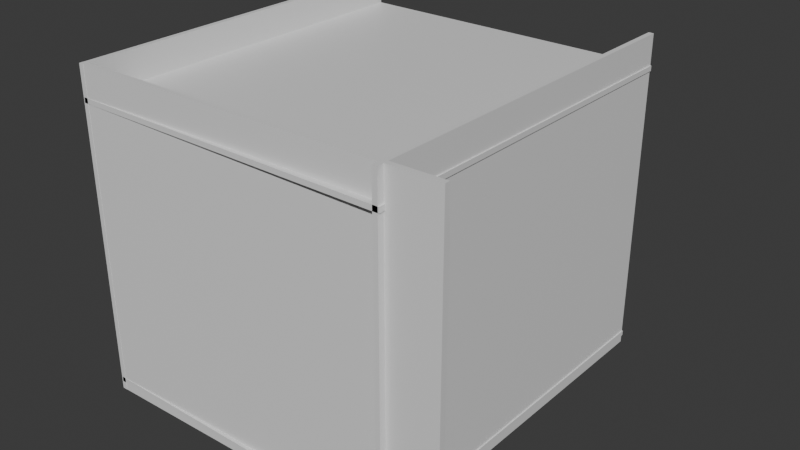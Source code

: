# Source: room.blend  (saved by Blender 4.3.34; exported with 4.5.12 LTS)
import bpy
from mathutils import Matrix  # noqa: F401  (used for matrix-valued properties, if any)

bpy.ops.wm.read_factory_settings(use_empty=True)
scene = bpy.context.scene
scene.name = 'Scene'

# ---- collections
col_collection = bpy.data.collections.new('Collection'); scene.collection.children.link(col_collection)

# ---- materials (node trees are filled in below, after node groups)
mat_material = bpy.data.materials.new('Material')
mat_material.alpha_threshold = 0.0
mat_material.roughness = 0.5
mat_material.line_color = (0.0, 0.0, 0.0, 1.0)
mat_material_002 = bpy.data.materials.new('Material.002')
mat_material_002.alpha_threshold = 0.0
mat_material_002.roughness = 0.5
mat_material_002.line_color = (0.0, 0.0, 0.0, 1.0)
mat_material_003 = bpy.data.materials.new('Material.003')
mat_material_003.alpha_threshold = 0.0
mat_material_003.roughness = 0.5
mat_material_003.line_color = (0.0, 0.0, 0.0, 1.0)
mat_material_004 = bpy.data.materials.new('Material.004')
mat_material_004.alpha_threshold = 0.0
mat_material_004.roughness = 0.5
mat_material_004.line_color = (0.0, 0.0, 0.0, 1.0)
mat_material_005 = bpy.data.materials.new('Material.005')
mat_material_005.alpha_threshold = 0.0
mat_material_005.roughness = 0.5
mat_material_005.line_color = (0.0, 0.0, 0.0, 1.0)

# ---- material node trees
mat_material.use_nodes = True; mat_material.node_tree.nodes.clear()
_N = mat_material.node_tree.nodes; _L = mat_material.node_tree.links
n0 = _N.new('ShaderNodeOutputMaterial'); n0.name = 'Material Output'; n0.location = (300, 300)
n1 = _N.new('ShaderNodeBsdfPrincipled'); n1.name = 'Principled BSDF'; n1.location = (10, 300)
n1.inputs[3].default_value = 1.45
_L.new(n1.outputs[0], n0.inputs[0])
n0.is_active_output = True
mat_material_002.use_nodes = True; mat_material_002.node_tree.nodes.clear()
_N = mat_material_002.node_tree.nodes; _L = mat_material_002.node_tree.links
n0 = _N.new('ShaderNodeOutputMaterial'); n0.name = 'Material Output'; n0.location = (300, 300)
n1 = _N.new('ShaderNodeBsdfPrincipled'); n1.name = 'Principled BSDF'; n1.location = (10, 300)
n1.inputs[3].default_value = 1.45
_L.new(n1.outputs[0], n0.inputs[0])
n0.is_active_output = True
mat_material_003.use_nodes = True; mat_material_003.node_tree.nodes.clear()
_N = mat_material_003.node_tree.nodes; _L = mat_material_003.node_tree.links
n0 = _N.new('ShaderNodeOutputMaterial'); n0.name = 'Material Output'; n0.location = (300, 300)
n1 = _N.new('ShaderNodeBsdfPrincipled'); n1.name = 'Principled BSDF'; n1.location = (10, 300)
n1.inputs[3].default_value = 1.45
_L.new(n1.outputs[0], n0.inputs[0])
n0.is_active_output = True
mat_material_004.use_nodes = True; mat_material_004.node_tree.nodes.clear()
_N = mat_material_004.node_tree.nodes; _L = mat_material_004.node_tree.links
n0 = _N.new('ShaderNodeOutputMaterial'); n0.name = 'Material Output'; n0.location = (300, 300)
n1 = _N.new('ShaderNodeBsdfPrincipled'); n1.name = 'Principled BSDF'; n1.location = (10, 300)
n1.inputs[3].default_value = 1.45
_L.new(n1.outputs[0], n0.inputs[0])
n0.is_active_output = True
mat_material_005.use_nodes = True; mat_material_005.node_tree.nodes.clear()
_N = mat_material_005.node_tree.nodes; _L = mat_material_005.node_tree.links
n0 = _N.new('ShaderNodeOutputMaterial'); n0.name = 'Material Output'; n0.location = (300, 300)
n1 = _N.new('ShaderNodeBsdfPrincipled'); n1.name = 'Principled BSDF'; n1.location = (10, 300)
n1.inputs[3].default_value = 1.45
_L.new(n1.outputs[0], n0.inputs[0])
n0.is_active_output = True

# ---- world
world_world = bpy.data.worlds.new('World'); scene.world = world_world
world_world.use_nodes = True; world_world.node_tree.nodes.clear()
_N = world_world.node_tree.nodes; _L = world_world.node_tree.links
n0 = _N.new('ShaderNodeOutputWorld'); n0.name = 'World Output'; n0.location = (300, 300)
n1 = _N.new('ShaderNodeBackground'); n1.name = 'Background'; n1.location = (10, 300)
n1.inputs[0].default_value = (0.05088, 0.05088, 0.05088, 1.0)
_L.new(n1.outputs[0], n0.inputs[0])
n0.is_active_output = True
world_world.color = (0.05088, 0.05088, 0.05088)
world_world.sun_shadow_jitter_overblur = 0.0

# ---- meshes
me_cube = bpy.data.meshes.new('Cube')
me_cube.from_pydata([(6.684, 7.729, -0.7943), (6.684, 7.729, -1.0), (6.684, -7.729, -0.7943), (6.684, -7.729, -1.0), (-6.684, 7.729, -0.7943), (-6.684, 7.729, -1.0), (-6.684, -7.729, -0.7943), (-6.684, -7.729, -1.0)], [], [(0, 4, 6, 2), (3, 2, 6, 7), (7, 6, 4, 5), (5, 1, 3, 7), (1, 0, 2, 3), (5, 4, 0, 1)])
_uv = me_cube.uv_layers.new(name='UVMap')
_uv.uv.foreach_set('vector', [0.625, 0.5, 0.875, 0.5, 0.875, 0.75, 0.625, 0.75, 0.375, 0.75, 0.625, 0.75, 0.625, 1.0, 0.375, 1.0, 0.375, 0.0, 0.625, 0.0, 0.625, 0.25, 0.375, 0.25, 0.125, 0.5, 0.375, 0.5, 0.375, 0.75, 0.125, 0.75, 0.375, 0.5, 0.625, 0.5, 0.625, 0.75, 0.375, 0.75, 0.375, 0.25, 0.625, 0.25, 0.625, 0.5, 0.375, 0.5])
me_cube.materials.append(mat_material)
me_cube.use_mirror_vertex_groups = False
me_cube.update()
me_cube_002 = bpy.data.meshes.new('Cube.002')
me_cube_002.from_pydata([(6.684, 7.729, -0.7943), (6.684, 7.729, -1.0), (6.684, -7.729, -0.7943), (6.684, -7.729, -1.0), (-6.684, 7.729, -0.7943), (-6.684, 7.729, -1.0), (-6.684, -7.729, -0.7943), (-6.684, -7.729, -1.0)], [], [(0, 4, 6, 2), (3, 2, 6, 7), (7, 6, 4, 5), (5, 1, 3, 7), (1, 0, 2, 3), (5, 4, 0, 1)])
_uv = me_cube_002.uv_layers.new(name='UVMap')
_uv.uv.foreach_set('vector', [0.625, 0.5, 0.875, 0.5, 0.875, 0.75, 0.625, 0.75, 0.375, 0.75, 0.625, 0.75, 0.625, 1.0, 0.375, 1.0, 0.375, 0.0, 0.625, 0.0, 0.625, 0.25, 0.375, 0.25, 0.125, 0.5, 0.375, 0.5, 0.375, 0.75, 0.125, 0.75, 0.375, 0.5, 0.625, 0.5, 0.625, 0.75, 0.375, 0.75, 0.375, 0.25, 0.625, 0.25, 0.625, 0.5, 0.375, 0.5])
me_cube_002.materials.append(mat_material_002)
me_cube_002.use_mirror_vertex_groups = False
me_cube_002.update()
me_cube_003 = bpy.data.meshes.new('Cube.003')
me_cube_003.from_pydata([(6.684, 7.729, -0.7943), (6.684, 7.729, -1.0), (6.684, -7.729, -0.7943), (6.684, -7.729, -1.0), (-6.684, 7.729, -0.7943), (-6.684, 7.729, -1.0), (-6.684, -7.729, -0.7943), (-6.684, -7.729, -1.0)], [], [(0, 4, 6, 2), (3, 2, 6, 7), (7, 6, 4, 5), (5, 1, 3, 7), (1, 0, 2, 3), (5, 4, 0, 1)])
_uv = me_cube_003.uv_layers.new(name='UVMap')
_uv.uv.foreach_set('vector', [0.625, 0.5, 0.875, 0.5, 0.875, 0.75, 0.625, 0.75, 0.375, 0.75, 0.625, 0.75, 0.625, 1.0, 0.375, 1.0, 0.375, 0.0, 0.625, 0.0, 0.625, 0.25, 0.375, 0.25, 0.125, 0.5, 0.375, 0.5, 0.375, 0.75, 0.125, 0.75, 0.375, 0.5, 0.625, 0.5, 0.625, 0.75, 0.375, 0.75, 0.375, 0.25, 0.625, 0.25, 0.625, 0.5, 0.375, 0.5])
me_cube_003.materials.append(mat_material_003)
me_cube_003.use_mirror_vertex_groups = False
me_cube_003.update()
me_cube_004 = bpy.data.meshes.new('Cube.004')
me_cube_004.from_pydata([(6.684, 7.729, -0.7943), (6.684, 7.729, -1.0), (6.684, -7.729, -0.7943), (6.684, -7.729, -1.0), (-6.684, 7.729, -0.7943), (-6.684, 7.729, -1.0), (-6.684, -7.729, -0.7943), (-6.684, -7.729, -1.0)], [], [(0, 4, 6, 2), (3, 2, 6, 7), (7, 6, 4, 5), (5, 1, 3, 7), (1, 0, 2, 3), (5, 4, 0, 1)])
_uv = me_cube_004.uv_layers.new(name='UVMap')
_uv.uv.foreach_set('vector', [0.625, 0.5, 0.875, 0.5, 0.875, 0.75, 0.625, 0.75, 0.375, 0.75, 0.625, 0.75, 0.625, 1.0, 0.375, 1.0, 0.375, 0.0, 0.625, 0.0, 0.625, 0.25, 0.375, 0.25, 0.125, 0.5, 0.375, 0.5, 0.375, 0.75, 0.125, 0.75, 0.375, 0.5, 0.625, 0.5, 0.625, 0.75, 0.375, 0.75, 0.375, 0.25, 0.625, 0.25, 0.625, 0.5, 0.375, 0.5])
me_cube_004.materials.append(mat_material_004)
me_cube_004.use_mirror_vertex_groups = False
me_cube_004.update()
me_cube_005 = bpy.data.meshes.new('Cube.005')
me_cube_005.from_pydata([(6.684, 7.729, -0.7943), (6.684, 7.729, -1.0), (6.684, -7.729, -0.7943), (6.684, -7.729, -1.0), (-6.684, 7.729, -0.7943), (-6.684, 7.729, -1.0), (-6.684, -7.729, -0.7943), (-6.684, -7.729, -1.0)], [], [(0, 4, 6, 2), (3, 2, 6, 7), (7, 6, 4, 5), (5, 1, 3, 7), (1, 0, 2, 3), (5, 4, 0, 1)])
_uv = me_cube_005.uv_layers.new(name='UVMap')
_uv.uv.foreach_set('vector', [0.625, 0.5, 0.875, 0.5, 0.875, 0.75, 0.625, 0.75, 0.375, 0.75, 0.625, 0.75, 0.625, 1.0, 0.375, 1.0, 0.375, 0.0, 0.625, 0.0, 0.625, 0.25, 0.375, 0.25, 0.125, 0.5, 0.375, 0.5, 0.375, 0.75, 0.125, 0.75, 0.375, 0.5, 0.625, 0.5, 0.625, 0.75, 0.375, 0.75, 0.375, 0.25, 0.625, 0.25, 0.625, 0.5, 0.375, 0.5])
me_cube_005.materials.append(mat_material_005)
me_cube_005.use_mirror_vertex_groups = False
me_cube_005.update()

# ---- objects
ob_cube = bpy.data.objects.new('Cube', me_cube)
ob_cube_001 = bpy.data.objects.new('Cube.001', me_cube_002)
ob_cube_002 = bpy.data.objects.new('Cube.002', me_cube_003)
ob_cube_003 = bpy.data.objects.new('Cube.003', me_cube_004)
ob_cube_004 = bpy.data.objects.new('Cube.004', me_cube_005)

# ---- transforms, parenting, visibility, modifiers, constraints
ob_cube.location = (0.0, 0.0, -5.352)
ob_cube.lock_rotations_4d = False
ob_cube.empty_display_type = 'ARROWS'
ob_cube.lineart.crease_threshold = 0.0
ob_cube_001.location = (0.0, 0.0, 6.252)
ob_cube_001.lock_rotations_4d = False
ob_cube_001.empty_display_type = 'ARROWS'
ob_cube_001.lineart.crease_threshold = 0.0
ob_cube_002.location = (7.432, 0.0, 0.0)
ob_cube_002.rotation_euler = (0.0, 1.571, 0.0)
ob_cube_002.lock_rotations_4d = False
ob_cube_002.empty_display_type = 'ARROWS'
ob_cube_002.lineart.crease_threshold = 0.0
ob_cube_003.location = (-5.724, 0.0, 0.0)
ob_cube_003.rotation_euler = (0.0, 1.571, 0.0)
ob_cube_003.lock_rotations_4d = False
ob_cube_003.empty_display_type = 'ARROWS'
ob_cube_003.lineart.crease_threshold = 0.0
ob_cube_004.location = (0.9831, -6.576, 0.0)
ob_cube_004.rotation_euler = (-1.59, 1.571, 0.0)
ob_cube_004.lock_rotations_4d = False
ob_cube_004.empty_display_type = 'ARROWS'
ob_cube_004.lineart.crease_threshold = 0.0

# ---- collection membership
col_collection.objects.link(ob_cube)
col_collection.objects.link(ob_cube_001)
col_collection.objects.link(ob_cube_002)
col_collection.objects.link(ob_cube_003)
col_collection.objects.link(ob_cube_004)

# ---- scene / render settings (as saved in the file)
scene.frame_start = 1; scene.frame_end = 250; scene.frame_set(1)
scene.render.engine = 'BLENDER_EEVEE_NEXT'
bpy.context.view_layer.update()

# ---- added for rendering (the .blend has no active camera and no usable light): camera, sun
cam_auto = bpy.data.cameras.new('AutoCamera')
cam_auto.lens = 50.0
cam_auto.sensor_width = 36.0
cam_auto.clip_end = 1000.0
ob_auto_camera = bpy.data.objects.new('AutoCamera', cam_auto)
scene.collection.objects.link(ob_auto_camera)
ob_auto_camera.location = (24.7097, -28.4508, 18.9672)
ob_auto_camera.rotation_euler = (1.09748, -7.21219e-08, 0.694738)
scene.camera = ob_auto_camera
light_auto_sun = bpy.data.lights.new('AutoSun', 'SUN')
light_auto_sun.energy = 3.0
light_auto_sun.angle = 0.0523599
ob_auto_sun = bpy.data.objects.new('AutoSun', light_auto_sun)
scene.collection.objects.link(ob_auto_sun)
ob_auto_sun.rotation_euler = (0.872665, 0.174533, 0.523599)
bpy.context.view_layer.update()
